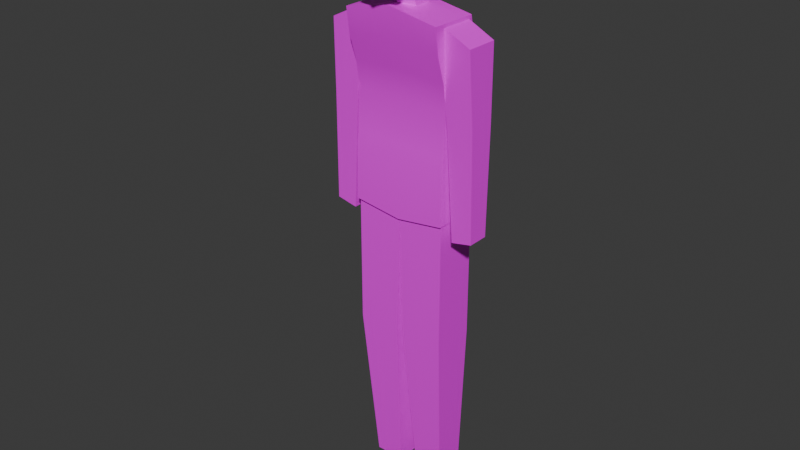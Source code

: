 # Source: man_01.blend  (saved by Blender 5.1.30; exported with 4.5.12 LTS)
import bpy
from mathutils import Matrix  # noqa: F401  (used for matrix-valued properties, if any)

bpy.ops.wm.read_factory_settings(use_empty=True)
scene = bpy.context.scene
scene.name = 'Scene'

# ---- collections
col_collection = bpy.data.collections.new('Collection'); scene.collection.children.link(col_collection)

# ---- images (referenced by path relative to the original .blend; pixels are not part of the script)
import os
ASSET_DIR = os.environ.get("B2B_ASSET_DIR", "")  # directory of the original .blend (textures are referenced by path, not embedded)
HERE = os.path.dirname(os.path.abspath(__file__))  # packed textures are extracted next to this script under _unpacked/

def load_image(name, relpath, width, height, colorspace="sRGB"):
    """Load a texture the original file referenced (path relative to the .blend, or extracted next to this script)."""
    p = next((c for c in (os.path.join(HERE, relpath), os.path.join(ASSET_DIR, relpath)) if relpath and os.path.exists(c)), "")
    if p:
        img = bpy.data.images.load(p, check_existing=True)
        img.name = name
    else:  # same state as the original file: an image datablock whose file is absent (Cycles renders it pink)
        img = bpy.data.images.new(name, width, height)
        img.source = "FILE"
        img.filepath = "//" + (relpath or name)
    img.colorspace_settings.name = colorspace
    return img
img_man01_base_color = load_image('man01 Base Color', '', 1024, 1024, 'sRGB')

# ---- materials (node trees are filled in below, after node groups)
mat_material_001 = bpy.data.materials.new('Material.001')

# ---- material node trees
mat_material_001.use_nodes = True; mat_material_001.node_tree.nodes.clear()
_N = mat_material_001.node_tree.nodes; _L = mat_material_001.node_tree.links
n0 = _N.new('ShaderNodeBsdfPrincipled'); n0.name = 'Principled BSDF'; n0.location = (-200, 100)
n1 = _N.new('ShaderNodeOutputMaterial'); n1.name = 'Material Output'; n1.location = (200, 100)
n2 = _N.new('ShaderNodeTexImage'); n2.name = 'Image Texture'; n2.location = (-490, 71)
n2.image = img_man01_base_color
_L.new(n0.outputs[0], n1.inputs[0])
_L.new(n2.outputs[0], n0.inputs[0])
n1.is_active_output = True

# ---- world
world_world = bpy.data.worlds.new('World'); scene.world = world_world
world_world.use_nodes = True; world_world.node_tree.nodes.clear()
_N = world_world.node_tree.nodes; _L = world_world.node_tree.links
n0 = _N.new('ShaderNodeOutputWorld'); n0.name = 'World Output'; n0.location = (200, 100)
n1 = _N.new('ShaderNodeBackground'); n1.name = 'Background'; n1.location = (-200, 100)
n1.inputs[0].default_value = (0.05088, 0.05088, 0.05088, 1.0)
_L.new(n1.outputs[0], n0.inputs[0])
n0.is_active_output = True
world_world.color = (0.05088, 0.05088, 0.05088)
world_world.sun_shadow_jitter_overblur = 0.0

# ---- meshes
me_man01mesh_002 = bpy.data.meshes.new('man01mesh.002')
me_man01mesh_002.from_pydata([(-0.1603, 0.5707, 0.09998), (-0.1603, 1.014, 0.09998), (-0.1603, 0.5707, -0.04842), (-0.1603, 1.014, -0.04842), (-0.0119, 0.5707, 0.09998), (0.0, 1.014, 0.09998), (-0.0119, 0.5707, -0.04842), (0.0, 1.014, -0.04842), (-0.1368, 0.0, -0.05069), (-0.1368, 0.0, 0.05069), (-0.0354, 0.0, -0.05069), (-0.0354, 0.0, 0.05069), (0.1603, 0.5707, 0.09998), (0.1603, 1.014, 0.09998), (0.1603, 0.5707, -0.04842), (0.1603, 1.014, -0.04842), (0.0119, 0.5707, 0.09998), (0.0119, 0.5707, -0.04842), (0.1368, 0.0, -0.05069), (0.1368, 0.0, 0.05069), (0.0354, 0.0, -0.05069), (0.0354, 0.0, 0.05069), (-0.06895, 1.735, 0.1979), (-0.07526, 1.967, 0.1853), (-0.06895, 1.785, 0.0507), (-0.06895, 1.952, 0.03603), (0.06895, 1.735, 0.1979), (0.07526, 1.967, 0.1853), (0.06895, 1.785, 0.0507), (0.06895, 1.952, 0.03603), (-0.08405, 1.77, 0.1319), (-0.08405, 1.871, 0.2072), (-0.08405, 1.973, 0.1138), (-0.08405, 1.851, 0.02749), (0.0, 1.768, 0.0375), (0.0, 1.964, 0.01933), (0.08405, 1.851, 0.02749), (0.08405, 1.77, 0.1319), (0.08405, 1.973, 0.1138), (0.08405, 1.871, 0.2072), (0.0, 1.724, 0.2248), (0.0, 1.984, 0.1999), (-0.1158, 1.861, 0.1237), (0.0, 1.847, -0.003995), (0.1158, 1.861, 0.1237), (0.0, 1.874, 0.2387), (0.0, 1.746, 0.1375), (0.0, 1.998, 0.1125), (0.0, 1.696, 0.01386), (0.0, 1.778, 0.04527), (0.04453, 1.687, 0.03809), (0.04453, 1.77, 0.0695), (0.04453, 1.67, 0.08654), (0.04453, 1.752, 0.118), (0.0, 1.662, 0.1108), (0.0, 1.744, 0.1422), (-0.04453, 1.67, 0.08654), (-0.04453, 1.752, 0.118), (-0.04453, 1.687, 0.03809), (-0.04453, 1.77, 0.0695), (0.0, 1.653, -0.003463), (0.04453, 1.644, 0.02076), (0.04453, 1.832, 0.09143), (0.0, 1.84, 0.0672), (0.04453, 1.627, 0.06922), (0.04453, 1.815, 0.1399), (0.0, 1.618, 0.09345), (0.0, 1.806, 0.1641), (-0.04453, 1.627, 0.06922), (-0.04453, 1.815, 0.1399), (-0.04453, 1.644, 0.02076), (-0.04453, 1.832, 0.09143), (-0.1641, 1.231, 0.1003), (-0.1641, 1.631, 0.1437), (-0.1641, 1.231, -0.06183), (-0.1641, 1.631, -0.0184), (0.1641, 1.231, 0.1003), (0.1641, 1.631, 0.1437), (0.1641, 1.231, -0.06183), (0.1641, 1.631, -0.0184), (-0.1641, 1.191, -0.05592), (-0.1641, 1.191, 0.1062), (0.1641, 1.191, -0.05592), (0.1641, 1.191, 0.1062), (-0.1641, 1.005, -0.05348), (-0.1641, 1.005, 0.1086), (0.1641, 1.005, -0.05348), (0.1641, 1.005, 0.1086), (0.0, 1.231, -0.0591), (0.0, 1.664, -0.0122), (0.0, 1.231, 0.103), (0.0, 1.664, 0.1499), (0.0, 1.191, -0.0534), (0.0, 1.191, 0.1087), (0.0, 0.9831, -0.05348), (0.0, 0.9831, 0.1086), (-0.1641, 1.375, 0.09322), (-0.1641, 1.375, -0.06887), (0.1641, 1.375, -0.06887), (0.1641, 1.375, 0.09322), (0.0, 1.375, 0.09594), (0.0, 1.375, -0.06615), (-0.1641, 1.458, 0.105), (-0.1641, 1.458, -0.05713), (0.1641, 1.458, -0.05713), (0.1641, 1.458, 0.105), (0.0, 1.469, 0.1103), (0.0, 1.469, -0.05182), (-0.1641, 1.544, 0.1322), (-0.1641, 1.544, -0.03592), (0.1641, 1.544, -0.03592), (0.1641, 1.544, 0.1322), (0.0, 1.566, 0.1402), (0.0, 1.566, -0.02799), (-0.2599, 1.332, 0.09295), (-0.252, 1.576, 0.1041), (-0.2594, 1.332, 0.003063), (-0.2514, 1.576, -0.007861), (-0.1719, 1.314, 0.09344), (-0.1401, 1.632, 0.1048), (-0.1714, 1.314, 0.00355), (-0.1395, 1.632, -0.007211), (-0.2637, 0.9721, 0.01642), (-0.2641, 0.9721, 0.08886), (-0.1927, 0.9574, 0.01681), (-0.1931, 0.9574, 0.08925), (0.2599, 1.332, 0.09295), (0.252, 1.576, 0.1041), (0.2594, 1.332, 0.003063), (0.2514, 1.576, -0.007861), (0.1719, 1.314, 0.09344), (0.1401, 1.632, 0.1048), (0.1714, 1.314, 0.00355), (0.1395, 1.632, -0.007211), (0.2637, 0.9721, 0.01642), (0.2641, 0.9721, 0.08886), (0.1927, 0.9574, 0.01681), (0.1931, 0.9574, 0.08925)], [], [(0, 1, 3, 2), (2, 3, 7, 6), (6, 7, 5, 4), (4, 5, 1, 0), (0, 2, 8, 9), (7, 3, 1, 5), (8, 10, 11, 9), (6, 4, 11, 10), (4, 0, 9, 11), (2, 6, 10, 8), (12, 14, 15, 13), (14, 17, 7, 15), (17, 16, 5, 7), (16, 12, 13, 5), (12, 19, 18, 14), (7, 5, 13, 15), (18, 19, 21, 20), (17, 20, 21, 16), (16, 21, 19, 12), (14, 18, 20, 17), (22, 31, 42, 30), (31, 23, 32, 42), (42, 32, 25, 33), (30, 42, 33, 24), (24, 33, 43, 34), (33, 25, 35, 43), (43, 35, 29, 36), (34, 43, 36, 28), (28, 36, 44, 37), (36, 29, 38, 44), (44, 38, 27, 39), (37, 44, 39, 26), (26, 39, 45, 40), (39, 27, 41, 45), (45, 41, 23, 31), (40, 45, 31, 22), (24, 34, 46, 30), (34, 28, 37, 46), (46, 37, 26, 40), (30, 46, 40, 22), (29, 35, 47, 38), (35, 25, 32, 47), (47, 32, 23, 41), (38, 47, 41, 27), (48, 49, 51, 50), (50, 51, 53, 52), (52, 53, 55, 54), (54, 55, 57, 56), (59, 57, 69, 71), (56, 57, 59, 58), (58, 59, 49, 48), (52, 54, 66, 64), (62, 63, 71, 69, 67, 65), (60, 61, 64, 66, 68, 70), (50, 52, 64, 61), (57, 55, 67, 69), (51, 49, 63, 62), (55, 53, 65, 67), (53, 51, 62, 65), (58, 48, 60, 70), (56, 58, 70, 68), (54, 56, 68, 66), (49, 59, 71, 63), (48, 50, 61, 60), (108, 73, 75, 109), (113, 89, 79, 110), (110, 79, 77, 111), (112, 91, 73, 108), (72, 74, 80, 81), (89, 75, 73, 91), (92, 82, 86, 94), (78, 76, 83, 82), (90, 72, 81, 93), (88, 78, 82, 92), (94, 86, 87, 95), (82, 83, 87, 86), (81, 80, 84, 85), (93, 81, 85, 95), (83, 93, 95, 87), (84, 94, 95, 85), (74, 88, 92, 80), (76, 90, 93, 83), (80, 92, 94, 84), (79, 89, 91, 77), (111, 77, 91, 112), (109, 75, 89, 113), (74, 97, 101, 88), (76, 99, 100, 90), (90, 100, 96, 72), (78, 98, 99, 76), (88, 101, 98, 78), (72, 96, 97, 74), (97, 103, 107, 101), (99, 105, 106, 100), (100, 106, 102, 96), (98, 104, 105, 99), (101, 107, 104, 98), (96, 102, 103, 97), (103, 109, 113, 107), (105, 111, 112, 106), (106, 112, 108, 102), (104, 110, 111, 105), (107, 113, 110, 104), (102, 108, 109, 103), (114, 115, 117, 116), (116, 117, 121, 120), (120, 121, 119, 118), (118, 119, 115, 114), (116, 120, 124, 122), (121, 117, 115, 119), (122, 124, 125, 123), (114, 116, 122, 123), (120, 118, 125, 124), (118, 114, 123, 125), (126, 128, 129, 127), (128, 132, 133, 129), (132, 130, 131, 133), (130, 126, 127, 131), (128, 134, 136, 132), (133, 131, 127, 129), (134, 135, 137, 136), (126, 135, 134, 128), (132, 136, 137, 130), (130, 137, 135, 126)])
me_man01mesh_002.polygons.foreach_set('use_smooth', [True] * 124)
_k = set([(0, 1), (0, 9), (1, 3), (1, 5), (2, 3), (2, 8), (3, 7), (4, 5), (4, 11), (5, 7), (5, 13), (5, 16), (6, 7), (6, 10), (7, 15), (7, 17), (8, 9), (8, 10), (9, 11), (10, 11), (12, 13), (12, 19), (13, 15), (14, 15), (14, 18), (16, 21), (17, 20), (18, 19), (18, 20), (19, 21), (20, 21), (22, 30), (22, 31), (22, 40), (23, 31), (23, 32), (23, 41), (24, 30), (24, 33), (24, 34), (25, 32), (25, 33), (25, 35), (26, 37), (26, 39), (26, 40), (27, 38), (27, 39), (27, 41), (28, 34), (28, 36), (28, 37), (29, 35), (29, 36), (29, 38), (30, 42), (32, 42), (33, 42), (33, 43), (34, 43), (34, 46), (35, 43), (36, 43), (36, 44), (37, 44), (38, 44), (40, 45), (41, 45), (41, 47), (48, 49), (48, 60), (49, 63), (50, 51), (50, 61), (51, 62), (52, 53), (52, 64), (53, 65), (54, 55), (54, 66), (55, 67), (56, 57), (56, 68), (57, 69), (58, 59), (58, 70), (59, 71), (60, 61), (60, 70), (61, 64), (62, 63), (62, 65), (63, 71), (64, 66), (65, 67), (66, 68), (67, 69), (68, 70), (69, 71), (72, 81), (72, 96), (73, 75), (73, 91), (73, 108), (74, 80), (74, 97), (75, 89), (75, 109), (76, 83), (76, 99), (77, 79), (77, 91), (77, 111), (78, 82), (78, 98), (79, 89), (79, 110), (80, 84), (81, 85), (82, 86), (83, 87), (84, 85), (84, 94), (85, 95), (86, 87), (86, 94), (87, 95), (96, 102), (97, 103), (98, 104), (99, 105), (102, 108), (103, 109), (104, 110), (105, 111), (114, 115), (114, 123), (115, 117), (115, 119), (116, 117), (116, 122), (117, 121), (118, 119), (118, 125), (119, 121), (120, 121), (120, 124), (122, 123), (122, 124), (123, 125), (124, 125), (126, 127), (126, 135), (127, 129), (127, 131), (128, 129), (128, 134), (129, 133), (130, 131), (130, 137), (131, 133), (132, 133), (132, 136), (134, 135), (134, 136), (135, 137), (136, 137)])
me_man01mesh_002.attributes.new('sharp_edge', 'BOOLEAN', 'EDGE').data.foreach_set('value', [ (min(e.vertices), max(e.vertices)) in _k for e in me_man01mesh_002.edges])
_uv = me_man01mesh_002.uv_layers.new(name='man01DiffuseUVLayer')
_uv.uv.foreach_set('vector', [0.375, 0.0, 0.625, 0.0, 0.625, 0.25, 0.375, 0.25, 0.375, 0.25, 0.625, 0.25, 0.625, 0.5, 0.375, 0.5, 0.375, 0.5, 0.625, 0.5, 0.625, 0.75, 0.375, 0.75, 0.375, 0.75, 0.625, 0.75, 0.625, 1.0, 0.375, 1.0, 0.375, 0.0, 0.375, 0.25, 0.375, 0.25, 0.375, 0.0, 0.625, 0.5, 0.875, 0.5, 0.875, 0.75, 0.625, 0.75, 0.125, 0.5, 0.375, 0.5, 0.375, 0.75, 0.125, 0.75, 0.375, 0.5, 0.375, 0.75, 0.375, 0.75, 0.375, 0.5, 0.375, 0.75, 0.375, 1.0, 0.375, 1.0, 0.375, 0.75, 0.375, 0.25, 0.375, 0.5, 0.375, 0.5, 0.375, 0.25, 0.375, 0.0, 0.375, 0.25, 0.625, 0.25, 0.625, 0.0, 0.375, 0.25, 0.375, 0.5, 0.625, 0.5, 0.625, 0.25, 0.375, 0.5, 0.375, 0.75, 0.625, 0.75, 0.625, 0.5, 0.375, 0.75, 0.375, 1.0, 0.625, 1.0, 0.625, 0.75, 0.375, 0.0, 0.375, 0.0, 0.375, 0.25, 0.375, 0.25, 0.625, 0.5, 0.625, 0.75, 0.875, 0.75, 0.875, 0.5, 0.125, 0.5, 0.125, 0.75, 0.375, 0.75, 0.375, 0.5, 0.375, 0.5, 0.375, 0.5, 0.375, 0.75, 0.375, 0.75, 0.375, 0.75, 0.375, 0.75, 0.375, 1.0, 0.375, 1.0, 0.375, 0.25, 0.375, 0.25, 0.375, 0.5, 0.375, 0.5, 0.375, 0.0, 0.5, 0.0, 0.5, 0.125, 0.375, 0.125, 0.5, 0.0, 0.625, 0.0, 0.625, 0.125, 0.5, 0.125, 0.5, 0.125, 0.625, 0.125, 0.625, 0.25, 0.5, 0.25, 0.375, 0.125, 0.5, 0.125, 0.5, 0.25, 0.375, 0.25, 0.375, 0.25, 0.5, 0.25, 0.5, 0.375, 0.375, 0.375, 0.5, 0.25, 0.625, 0.25, 0.625, 0.375, 0.5, 0.375, 0.5, 0.375, 0.625, 0.375, 0.625, 0.5, 0.5, 0.5, 0.375, 0.375, 0.5, 0.375, 0.5, 0.5, 0.375, 0.5, 0.375, 0.5, 0.5, 0.5, 0.5, 0.625, 0.375, 0.625, 0.5, 0.5, 0.625, 0.5, 0.625, 0.625, 0.5, 0.625, 0.5, 0.625, 0.625, 0.625, 0.625, 0.75, 0.5, 0.75, 0.375, 0.625, 0.5, 0.625, 0.5, 0.75, 0.375, 0.75, 0.375, 0.75, 0.5, 0.75, 0.5, 0.875, 0.375, 0.875, 0.5, 0.75, 0.625, 0.75, 0.625, 0.875, 0.5, 0.875, 0.5, 0.875, 0.625, 0.875, 0.625, 1.0, 0.5, 1.0, 0.375, 0.875, 0.5, 0.875, 0.5, 1.0, 0.375, 1.0, 0.125, 0.5, 0.25, 0.5, 0.25, 0.625, 0.125, 0.625, 0.25, 0.5, 0.375, 0.5, 0.375, 0.625, 0.25, 0.625, 0.25, 0.625, 0.375, 0.625, 0.375, 0.75, 0.25, 0.75, 0.125, 0.625, 0.25, 0.625, 0.25, 0.75, 0.125, 0.75, 0.625, 0.5, 0.75, 0.5, 0.75, 0.625, 0.625, 0.625, 0.75, 0.5, 0.875, 0.5, 0.875, 0.625, 0.75, 0.625, 0.75, 0.625, 0.875, 0.625, 0.875, 0.75, 0.75, 0.75, 0.625, 0.625, 0.75, 0.625, 0.75, 0.75, 0.625, 0.75, 1.0, 0.5, 1.0, 1.0, 0.8333, 1.0, 0.8333, 0.5, 0.8333, 0.5, 0.8333, 1.0, 0.6667, 1.0, 0.6667, 0.5, 0.6667, 0.5, 0.6667, 1.0, 0.5, 1.0, 0.5, 0.5, 0.5, 0.5, 0.5, 1.0, 0.3333, 1.0, 0.3333, 0.5, 0.1667, 1.0, 0.3333, 1.0, 0.3333, 1.0, 0.1667, 1.0, 0.3333, 0.5, 0.3333, 1.0, 0.1667, 1.0, 0.1667, 0.5, 0.1667, 0.5, 0.1667, 1.0, 0.0, 1.0, 0.0, 0.5, 0.6667, 0.5, 0.5, 0.5, 0.5, 0.5, 0.6667, 0.5, 0.4578, 0.37, 0.25, 0.49, 0.04215, 0.37, 0.04215, 0.13, 0.25, 0.01, 0.4578, 0.13, 0.75, 0.49, 0.9578, 0.37, 0.9578, 0.13, 0.75, 0.01, 0.5422, 0.13, 0.5422, 0.37, 0.8333, 0.5, 0.6667, 0.5, 0.6667, 0.5, 0.8333, 0.5, 0.3333, 1.0, 0.5, 1.0, 0.5, 1.0, 0.3333, 1.0, 0.8333, 1.0, 1.0, 1.0, 1.0, 1.0, 0.8333, 1.0, 0.5, 1.0, 0.6667, 1.0, 0.6667, 1.0, 0.5, 1.0, 0.6667, 1.0, 0.8333, 1.0, 0.8333, 1.0, 0.6667, 1.0, 0.1667, 0.5, 0.0, 0.5, 0.0, 0.5, 0.1667, 0.5, 0.3333, 0.5, 0.1667, 0.5, 0.1667, 0.5, 0.3333, 0.5, 0.5, 0.5, 0.3333, 0.5, 0.3333, 0.5, 0.5, 0.5, 0.0, 1.0, 0.1667, 1.0, 0.1667, 1.0, 0.0, 1.0, 1.0, 0.5, 0.8333, 0.5, 0.8333, 0.5, 1.0, 0.5, 0.5686, 0.0, 0.625, 0.0, 0.625, 0.25, 0.5686, 0.25, 0.5686, 0.375, 0.625, 0.375, 0.625, 0.5, 0.5686, 0.5, 0.5686, 0.5, 0.625, 0.5, 0.625, 0.75, 0.5686, 0.75, 0.5686, 0.875, 0.625, 0.875, 0.625, 1.0, 0.5686, 1.0, 0.375, 0.0, 0.375, 0.25, 0.375, 0.25, 0.375, 0.0, 0.75, 0.5, 0.875, 0.5, 0.875, 0.75, 0.75, 0.75, 0.375, 0.375, 0.375, 0.5, 0.375, 0.5, 0.375, 0.375, 0.375, 0.5, 0.375, 0.75, 0.375, 0.75, 0.375, 0.5, 0.375, 0.875, 0.375, 1.0, 0.375, 1.0, 0.375, 0.875, 0.375, 0.375, 0.375, 0.5, 0.375, 0.5, 0.375, 0.375, 0.25, 0.5, 0.375, 0.5, 0.375, 0.75, 0.25, 0.75, 0.375, 0.5, 0.375, 0.75, 0.375, 0.75, 0.375, 0.5, 0.375, 0.0, 0.375, 0.25, 0.375, 0.25, 0.375, 0.0, 0.375, 0.875, 0.375, 1.0, 0.375, 1.0, 0.375, 0.875, 0.375, 0.75, 0.375, 0.875, 0.375, 0.875, 0.375, 0.75, 0.125, 0.5, 0.25, 0.5, 0.25, 0.75, 0.125, 0.75, 0.375, 0.25, 0.375, 0.375, 0.375, 0.375, 0.375, 0.25, 0.375, 0.75, 0.375, 0.875, 0.375, 0.875, 0.375, 0.75, 0.375, 0.25, 0.375, 0.375, 0.375, 0.375, 0.375, 0.25, 0.625, 0.5, 0.75, 0.5, 0.75, 0.75, 0.625, 0.75, 0.5686, 0.75, 0.625, 0.75, 0.625, 0.875, 0.5686, 0.875, 0.5686, 0.25, 0.625, 0.25, 0.625, 0.375, 0.5686, 0.375, 0.375, 0.25, 0.4583, 0.25, 0.4583, 0.375, 0.375, 0.375, 0.375, 0.75, 0.4583, 0.75, 0.4583, 0.875, 0.375, 0.875, 0.375, 0.875, 0.4583, 0.875, 0.4583, 1.0, 0.375, 1.0, 0.375, 0.5, 0.4583, 0.5, 0.4583, 0.75, 0.375, 0.75, 0.375, 0.375, 0.4583, 0.375, 0.4583, 0.5, 0.375, 0.5, 0.375, 0.0, 0.4583, 0.0, 0.4583, 0.25, 0.375, 0.25, 0.4583, 0.25, 0.5121, 0.25, 0.5121, 0.375, 0.4583, 0.375, 0.4583, 0.75, 0.5121, 0.75, 0.5121, 0.875, 0.4583, 0.875, 0.4583, 0.875, 0.5121, 0.875, 0.5121, 1.0, 0.4583, 1.0, 0.4583, 0.5, 0.5121, 0.5, 0.5121, 0.75, 0.4583, 0.75, 0.4583, 0.375, 0.5121, 0.375, 0.5121, 0.5, 0.4583, 0.5, 0.4583, 0.0, 0.5121, 0.0, 0.5121, 0.25, 0.4583, 0.25, 0.5121, 0.25, 0.5686, 0.25, 0.5686, 0.375, 0.5121, 0.375, 0.5121, 0.75, 0.5686, 0.75, 0.5686, 0.875, 0.5121, 0.875, 0.5121, 0.875, 0.5686, 0.875, 0.5686, 1.0, 0.5121, 1.0, 0.5121, 0.5, 0.5686, 0.5, 0.5686, 0.75, 0.5121, 0.75, 0.5121, 0.375, 0.5686, 0.375, 0.5686, 0.5, 0.5121, 0.5, 0.5121, 0.0, 0.5686, 0.0, 0.5686, 0.25, 0.5121, 0.25, 0.375, 0.0, 0.625, 0.0, 0.625, 0.25, 0.375, 0.25, 0.375, 0.25, 0.625, 0.25, 0.625, 0.5, 0.375, 0.5, 0.375, 0.5, 0.625, 0.5, 0.625, 0.75, 0.375, 0.75, 0.375, 0.75, 0.625, 0.75, 0.625, 1.0, 0.375, 1.0, 0.375, 0.25, 0.375, 0.5, 0.375, 0.5, 0.375, 0.25, 0.625, 0.5, 0.875, 0.5, 0.875, 0.75, 0.625, 0.75, 0.125, 0.5, 0.375, 0.5, 0.375, 0.75, 0.125, 0.75, 0.375, 0.0, 0.375, 0.25, 0.375, 0.25, 0.375, 0.0, 0.375, 0.5, 0.375, 0.75, 0.375, 0.75, 0.375, 0.5, 0.375, 0.75, 0.375, 1.0, 0.375, 1.0, 0.375, 0.75, 0.375, 0.0, 0.375, 0.25, 0.625, 0.25, 0.625, 0.0, 0.375, 0.25, 0.375, 0.5, 0.625, 0.5, 0.625, 0.25, 0.375, 0.5, 0.375, 0.75, 0.625, 0.75, 0.625, 0.5, 0.375, 0.75, 0.375, 1.0, 0.625, 1.0, 0.625, 0.75, 0.375, 0.25, 0.375, 0.25, 0.375, 0.5, 0.375, 0.5, 0.625, 0.5, 0.625, 0.75, 0.875, 0.75, 0.875, 0.5, 0.125, 0.5, 0.125, 0.75, 0.375, 0.75, 0.375, 0.5, 0.375, 0.0, 0.375, 0.0, 0.375, 0.25, 0.375, 0.25, 0.375, 0.5, 0.375, 0.5, 0.375, 0.75, 0.375, 0.75, 0.375, 0.75, 0.375, 0.75, 0.375, 1.0, 0.375, 1.0])
me_man01mesh_002.materials.append(mat_material_001)
me_man01mesh_002.update()
me_man01mesh_002.normals_split_custom_set([tuple(v) for v in zip(*[iter([-0.9998, -0.02, 0.0, -1.0, 0.0, 0.0, -1.0, 0.0, 0.0, -0.9998, -0.02061, 0.0, 0.0, 0.001965, -1.0, 0.0, 0.0, -1.0, 0.0, 0.0, -1.0, 0.0, 0.001948, -1.0, 0.9994, -0.03401, 0.0, 0.9996, -0.02685, 0.0, 0.9996, -0.02685, 0.0, 0.9994, -0.0338, 0.0, 0.0, -0.04213, 0.9991, 0.0, 0.0, 1.0, 0.0, 0.0, 1.0, 0.0, -0.0425, 0.9991, -0.9998, -0.02, 0.0, -0.9998, -0.02061, 0.0, -0.9992, -0.04116, 0.0, -0.9992, -0.04116, 0.0, 0.0, 1.0, 0.0, 0.0, 1.0, 0.0, 0.0, 1.0, 0.0, 0.0, 1.0, 0.0, 0.0, -1.0, 0.0, 0.0, -1.0, 0.0, 0.0, -1.0, 0.0, 0.0, -1.0, 0.0, 0.9994, -0.03401, 0.0, 0.9994, -0.0338, 0.0, 0.9992, -0.04116, 0.0, 0.9992, -0.04116, 0.0, 0.0, -0.04213, 0.9991, 0.0, -0.0425, 0.9991, 0.0, -0.08605, 0.9963, 0.0, -0.08605, 0.9963, 0.0, 0.001965, -1.0, 0.0, 0.001948, -1.0, 0.0, 0.003983, -1.0, 0.0, 0.003983, -1.0, 0.9998, -0.02, 0.0, 0.9998, -0.02061, 0.0, 1.0, 0.0, 0.0, 1.0, 0.0, 0.0, 0.0, 0.001965, -1.0, 0.0, 0.001948, -1.0, 0.0, 0.0, -1.0, 0.0, 0.0, -1.0, -0.9994, -0.03401, 0.0, -0.9994, -0.0338, 0.0, -0.9996, -0.02685, 0.0, -0.9996, -0.02685, 0.0, 0.0, -0.04213, 0.9991, 0.0, -0.0425, 0.9991, 0.0, 0.0, 1.0, 0.0, 0.0, 1.0, 0.9998, -0.02, 0.0, 0.9992, -0.04116, 0.0, 0.9992, -0.04116, 0.0, 0.9998, -0.02061, 0.0, 0.0, 1.0, 0.0, 0.0, 1.0, 0.0, 0.0, 1.0, 0.0, 0.0, 1.0, 0.0, 0.0, -1.0, 0.0, 0.0, -1.0, 0.0, 0.0, -1.0, 0.0, 0.0, -1.0, 0.0, -0.9994, -0.03401, 0.0, -0.9992, -0.04116, 0.0, -0.9992, -0.04116, 0.0, -0.9994, -0.0338, 0.0, 0.0, -0.04213, 0.9991, 0.0, -0.08605, 0.9963, 0.0, -0.08605, 0.9963, 0.0, -0.0425, 0.9991, 0.0, 0.001965, -1.0, 0.0, 0.003983, -1.0, 0.0, 0.003983, -1.0, 0.0, 0.001948, -1.0, -0.9447, -0.1965, 0.2625, -0.9661, 0.01697, 0.2576, -0.9661, 0.009489, 0.258, -0.9447, -0.1965, 0.2625, -0.9661, 0.01697, 0.2576, -0.9451, 0.2198, 0.242, -0.9451, 0.2198, 0.242, -0.9661, 0.009489, 0.258, -0.9357, 0.2038, -0.2881, -0.9357, 0.2038, -0.2881, -0.9357, 0.2038, -0.2881, -0.9357, 0.2038, -0.2881, -0.913, -0.3219, -0.2507, -0.913, -0.3219, -0.2507, -0.913, -0.3219, -0.2507, -0.913, -0.3219, -0.2507, -0.3061, -0.4113, -0.8586, -0.3061, -0.4113, -0.8586, -0.3061, -0.4113, -0.8586, -0.3061, -0.4113, -0.8586, -0.3047, 0.1593, -0.939, -0.3047, 0.1593, -0.939, -0.3047, 0.1593, -0.939, -0.3047, 0.1593, -0.939, 0.3047, 0.1593, -0.939, 0.3047, 0.1593, -0.939, 0.3047, 0.1593, -0.939, 0.3047, 0.1593, -0.939, 0.3061, -0.4113, -0.8586, 0.3061, -0.4113, -0.8586, 0.3061, -0.4113, -0.8586, 0.3061, -0.4113, -0.8586, 0.913, -0.3219, -0.2507, 0.913, -0.3219, -0.2507, 0.913, -0.3219, -0.2507, 0.913, -0.3219, -0.2507, 0.9357, 0.2038, -0.2881, 0.9357, 0.2038, -0.2881, 0.9357, 0.2038, -0.2881, 0.9357, 0.2038, -0.2881, 0.9661, 0.009489, 0.258, 0.9451, 0.2198, 0.242, 0.9451, 0.2198, 0.242, 0.9661, 0.01697, 0.2576, 0.9447, -0.1965, 0.2625, 0.9661, 0.009489, 0.258, 0.9661, 0.01697, 0.2576, 0.9447, -0.1965, 0.2625, 0.3583, -0.09442, 0.9288, 0.3357, 0.09451, 0.9372, 0.3356, 0.09489, 0.9372, 0.3583, -0.09442, 0.9288, 0.3357, 0.09451, 0.9372, 0.3006, 0.2811, 0.9114, 0.3006, 0.2811, 0.9114, 0.3356, 0.09489, 0.9372, -0.3356, 0.09489, 0.9372, -0.3006, 0.2811, 0.9114, -0.3006, 0.2811, 0.9114, -0.3357, 0.09451, 0.9372, -0.3583, -0.09442, 0.9288, -0.3356, 0.09489, 0.9372, -0.3357, 0.09451, 0.9372, -0.3583, -0.09442, 0.9288, -0.2635, -0.9407, -0.2135, -0.2635, -0.9407, -0.2135, 4.848e-09, -0.9589, -0.2837, -0.2102, -0.9407, -0.2663, 0.2635, -0.9407, -0.2135, 0.2635, -0.9407, -0.2135, 0.2102, -0.9407, -0.2663, 4.848e-09, -0.9589, -0.2837, 4.848e-09, -0.9589, -0.2837, 0.2102, -0.9407, -0.2663, 0.1408, -0.933, -0.3312, 0.0, -0.9424, -0.3346, -0.2102, -0.9407, -0.2663, 4.848e-09, -0.9589, -0.2837, 0.0, -0.9424, -0.3346, -0.1408, -0.933, -0.3312, 0.2583, 0.9115, -0.3201, 0.0, 0.9435, -0.3313, -5.295e-09, 0.9953, -0.09635, 0.2682, 0.959, -0.09135, 0.0, 0.9435, -0.3313, -0.2583, 0.9115, -0.3201, -0.2682, 0.959, -0.09135, -5.295e-09, 0.9953, -0.09635, -5.295e-09, 0.9953, -0.09635, -0.2682, 0.959, -0.09135, -0.2637, 0.955, 0.1359, -0.2637, 0.955, 0.1359, 0.2682, 0.959, -0.09135, -5.295e-09, 0.9953, -0.09635, 0.2637, 0.955, 0.1359, 0.2637, 0.955, 0.1359, 0.4998, 0.3153, -0.8067, 0.5, 0.2986, -0.8129, 0.5, 0.2985, -0.813, 0.4998, 0.3152, -0.8067, 1.0, 0.0, 0.0, 1.0, 0.0, 0.0, 1.0, 0.0, 0.0, 1.0, 0.0, 0.0, 0.4998, -0.3153, 0.8067, 0.5, -0.2986, 0.8129, 0.5, -0.2985, 0.813, 0.4998, -0.3152, 0.8067, -0.4998, -0.3152, 0.8067, -0.5, -0.2985, 0.813, -0.5, -0.2986, 0.8129, -0.4998, -0.3153, 0.8067, -1.0, 1.297e-08, 0.0, -1.0, 1.28e-08, 0.0, -1.0, 0.0, 0.0, -1.0, 0.0, 0.0, -1.0, 1.314e-08, 0.0, -1.0, 1.28e-08, 0.0, -1.0, 1.297e-08, 0.0, -1.0, 1.263e-08, 0.0, -0.4998, 0.3152, -0.8067, -0.5, 0.2985, -0.813, -0.5, 0.2986, -0.8129, -0.4998, 0.3153, -0.8067, 0.4998, -0.3153, 0.8067, 0.4998, -0.3152, 0.8067, 0.4997, -0.321, 0.8045, 0.4997, -0.321, 0.8045, 0.0, 0.9423, 0.3348, 0.0, 0.9423, 0.3348, 0.0, 0.9423, 0.3348, 0.0, 0.9423, 0.3348, 0.0, 0.9423, 0.3348, 0.0, 0.9423, 0.3348, 0.0, -0.9423, -0.3348, 0.0, -0.9423, -0.3348, 0.0, -0.9423, -0.3348, 0.0, -0.9423, -0.3348, 0.0, -0.9423, -0.3348, 0.0, -0.9423, -0.3348, 1.0, 0.0, 0.0, 1.0, 0.0, 0.0, 1.0, 0.0, 0.0, 1.0, 0.0, 0.0, -0.5, -0.2986, 0.8129, -0.5, -0.2985, 0.813, -0.5, -0.2876, 0.8169, -0.5, -0.2876, 0.8169, 0.5, 0.2985, -0.813, 0.5, 0.2986, -0.8129, 0.5, 0.2876, -0.8169, 0.5, 0.2876, -0.8169, 0.5, -0.2985, 0.813, 0.5, -0.2986, 0.8129, 0.5, -0.2876, 0.8169, 0.5, -0.2876, 0.8169, 1.0, 0.0, 0.0, 1.0, 0.0, 0.0, 1.0, 0.0, 0.0, 1.0, 0.0, 0.0, -0.4998, 0.3152, -0.8067, -0.4998, 0.3153, -0.8067, -0.4997, 0.321, -0.8045, -0.4997, 0.321, -0.8045, -1.0, 1.314e-08, 0.0, -1.0, 1.263e-08, 0.0, -1.0, 0.0, 0.0, -1.0, 0.0, 0.0, -0.4998, -0.3152, 0.8067, -0.4998, -0.3153, 0.8067, -0.4997, -0.321, 0.8045, -0.4997, -0.321, 0.8045, -0.5, 0.2986, -0.8129, -0.5, 0.2985, -0.813, -0.5, 0.2876, -0.8169, -0.5, 0.2876, -0.8169, 0.4998, 0.3153, -0.8067, 0.4998, 0.3152, -0.8067, 0.4997, 0.321, -0.8045, 0.4997, 0.321, -0.8045, -1.0, -1.658e-08, 0.0, -1.0, -6.526e-08, 0.0, -1.0, -6.526e-08, 0.0, -1.0, -2.502e-10, 0.0, -1.128e-08, 0.2053, -0.9787, -8.167e-09, 0.1781, -0.984, -0.01252, 0.1781, -0.9839, -0.0142, 0.2106, -0.9775, 1.0, -3.866e-08, 0.0, 1.0, -8.974e-08, 0.0, 1.0, -8.974e-08, 0.0, 1.0, -5.148e-08, 0.0, 0.0, -0.1983, 0.9801, 0.0, -0.1142, 0.9935, -0.0237, -0.1141, 0.9932, -0.01585, -0.2145, 0.9766, -1.0, 5.389e-08, 0.0, -1.0, 6.101e-08, 0.0, -1.0, 0.0, 0.0, -1.0, 0.0, 0.0, 0.0, 1.0, -3.362e-06, -0.1976, 0.9803, -3.295e-06, -0.1976, 0.9803, -3.295e-06, 0.0, 1.0, -3.362e-06, 0.0, -0.07459, -0.9972, -0.01159, -0.07469, -0.9971, -0.007271, -0.005952, -1.0, 0.0, -0.005952, -1.0, 1.0, 3.448e-08, 0.0, 1.0, 3.046e-08, 0.0, 1.0, 0.0, 0.0, 1.0, 0.0, 0.0, 0.0, 0.09608, 0.9954, -0.01625, 0.09597, 0.9953, -0.01158, 0.07469, 0.9971, 0.0, 0.0746, 0.9972, 0.0, -0.09607, -0.9954, -0.01625, -0.09596, -0.9953, -0.01159, -0.07469, -0.9971, 0.0, -0.07459, -0.9972, 0.0, -1.0, 0.0, 0.1316, -0.9913, 0.0, 0.1316, -0.9913, 0.0, 0.0, -1.0, 0.0, 1.0, 0.0, 0.0, 1.0, 0.0, 0.0, 1.0, 0.0, 0.0, 1.0, 0.0, 0.0, -1.0, 0.0, 0.0, -1.0, 0.0, 0.0, -1.0, 0.0, 0.0, -1.0, 0.0, 0.0, 0.0, 0.0746, 0.9972, -0.01158, 0.07469, 0.9971, -0.007269, 0.005949, 1.0, 0.0, 0.005949, 1.0, 0.01158, 0.07469, 0.9971, 0.0, 0.0746, 0.9972, 0.0, 0.005949, 1.0, 0.007269, 0.005949, 1.0, -0.1316, -0.9913, 0.0, 0.0, -1.0, 0.0, 0.0, -1.0, 0.0, -0.1316, -0.9913, 0.0, 0.01625, -0.09596, -0.9953, 0.0, -0.09607, -0.9954, 0.0, -0.07459, -0.9972, 0.01159, -0.07469, -0.9971, 0.01625, 0.09597, 0.9953, 0.0, 0.09608, 0.9954, 0.0, 0.0746, 0.9972, 0.01158, 0.07469, 0.9971, 0.01159, -0.07469, -0.9971, 0.0, -0.07459, -0.9972, 0.0, -0.005952, -1.0, 0.007271, -0.005952, -1.0, 0.1976, 0.9803, -3.295e-06, 0.0, 1.0, -3.362e-06, 0.0, 1.0, -3.362e-06, 0.1976, 0.9803, -3.295e-06, 0.01585, -0.2145, 0.9766, 0.0237, -0.1141, 0.9932, 0.0, -0.1142, 0.9935, 0.0, -0.1983, 0.9801, 0.0142, 0.2106, -0.9775, 0.01252, 0.1781, -0.9839, -8.167e-09, 0.1781, -0.984, -1.128e-08, 0.2053, -0.9787, 0.01625, -0.09596, -0.9953, 0.01812, 0.0492, -0.9986, -2.976e-10, 0.04931, -0.9988, 0.0, -0.09607, -0.9954, 0.01625, 0.09597, 0.9953, 0.01812, -0.0492, 0.9986, 0.0, -0.04931, 0.9988, 0.0, 0.09608, 0.9954, 0.0, 0.09608, 0.9954, 0.0, -0.04931, 0.9988, -0.01812, -0.0492, 0.9986, -0.01625, 0.09597, 0.9953, 1.0, 3.448e-08, 0.0, 1.0, -2.986e-08, 0.0, 1.0, -3.564e-08, 0.0, 1.0, 3.046e-08, 0.0, 0.0, -0.09607, -0.9954, -2.976e-10, 0.04931, -0.9988, -0.01812, 0.0492, -0.9986, -0.01625, -0.09596, -0.9953, -1.0, 5.389e-08, 0.0, -1.0, -3.827e-08, 0.0, -1.0, -2.946e-08, 0.0, -1.0, 6.101e-08, 0.0, 0.01812, 0.0492, -0.9986, 0.01762, 0.1905, -0.9815, -7.713e-09, 0.1945, -0.9809, -2.976e-10, 0.04931, -0.9988, 0.01812, -0.0492, 0.9986, 0.01457, -0.2191, 0.9756, -2.971e-10, -0.2258, 0.9742, 0.0, -0.04931, 0.9988, 0.0, -0.04931, 0.9988, -2.971e-10, -0.2258, 0.9742, -0.01457, -0.2191, 0.9756, -0.01812, -0.0492, 0.9986, 1.0, -2.986e-08, 0.0, 1.0, -7.354e-08, 0.0, 1.0, -5.65e-08, 0.0, 1.0, -3.564e-08, 0.0, -2.976e-10, 0.04931, -0.9988, -7.713e-09, 0.1945, -0.9809, -0.01762, 0.1905, -0.9815, -0.01812, 0.0492, -0.9986, -1.0, -3.827e-08, 0.0, -1.0, -5.131e-08, 0.0, -1.0, -8.156e-08, 0.0, -1.0, -2.946e-08, 0.0, 0.01762, 0.1905, -0.9815, 0.0142, 0.2106, -0.9775, -1.128e-08, 0.2053, -0.9787, -7.713e-09, 0.1945, -0.9809, 0.01457, -0.2191, 0.9756, 0.01585, -0.2145, 0.9766, 0.0, -0.1983, 0.9801, -2.971e-10, -0.2258, 0.9742, -2.971e-10, -0.2258, 0.9742, 0.0, -0.1983, 0.9801, -0.01585, -0.2145, 0.9766, -0.01457, -0.2191, 0.9756, 1.0, -7.354e-08, 0.0, 1.0, -3.866e-08, 0.0, 1.0, -5.148e-08, 0.0, 1.0, -5.65e-08, 0.0, -7.713e-09, 0.1945, -0.9809, -1.128e-08, 0.2053, -0.9787, -0.0142, 0.2106, -0.9775, -0.01762, 0.1905, -0.9815, -1.0, -5.131e-08, 0.0, -1.0, -1.658e-08, 0.0, -1.0, -2.502e-10, 0.0, -1.0, -8.156e-08, 0.0, -0.9997, 0.02232, -0.005608, -0.9994, 0.03272, -0.005601, -0.9994, 0.03272, -0.005601, -0.9997, 0.02241, -0.005608, 0.006364, -0.03842, -0.9992, 0.01309, -0.0395, -0.9991, 0.01309, -0.0395, -0.9991, 0.004879, -0.03819, -0.9993, 0.9968, -0.08008, 0.005569, 0.995, -0.09969, 0.005551, 0.995, -0.09969, 0.005551, 0.9968, -0.0799, 0.00557, -0.003389, -0.02463, 0.9997, 0.001864, -0.04025, 0.9992, 0.001864, -0.04025, 0.9992, -0.002439, -0.02746, 0.9996, 0.006364, -0.03842, -0.9992, 0.004879, -0.03819, -0.9993, -0.002145, -0.03706, -0.9993, -0.002145, -0.03706, -0.9993, -0.4459, 0.8951, -0.002169, -0.4459, 0.8951, -0.002169, -0.4459, 0.8951, -0.002169, -0.4459, 0.8951, -0.002169, -0.2028, -0.9792, -0.001505, -0.2028, -0.9792, -0.001505, -0.2028, -0.9792, -0.001505, -0.2028, -0.9792, -0.001505, -0.9997, 0.02232, -0.005608, -0.9997, 0.02241, -0.005608, -0.9999, 0.01155, -0.005614, -0.9999, 0.01155, -0.005614, 0.9968, -0.08008, 0.005569, 0.9968, -0.0799, 0.00557, 0.9982, -0.05951, 0.005586, 0.9982, -0.05951, 0.005586, -0.003389, -0.02463, 0.9997, -0.002439, -0.02746, 0.9996, -0.007878, -0.01128, 0.9999, -0.007878, -0.01128, 0.9999, 0.9997, 0.02232, -0.005608, 0.9997, 0.02241, -0.005608, 0.9994, 0.03272, -0.005602, 0.9994, 0.03272, -0.005602, -0.006364, -0.03842, -0.9992, -0.004879, -0.03819, -0.9993, -0.01309, -0.0395, -0.9991, -0.01309, -0.0395, -0.9991, -0.9968, -0.08008, 0.005569, -0.9968, -0.0799, 0.005569, -0.995, -0.09969, 0.005551, -0.995, -0.09969, 0.005551, 0.003389, -0.02463, 0.9997, 0.002439, -0.02746, 0.9996, -0.001864, -0.04025, 0.9992, -0.001864, -0.04025, 0.9992, -0.006364, -0.03842, -0.9992, 0.002145, -0.03706, -0.9993, 0.002145, -0.03706, -0.9993, -0.004879, -0.03819, -0.9993, 0.4459, 0.8951, -0.002169, 0.4459, 0.8951, -0.002169, 0.4459, 0.8951, -0.002169, 0.4459, 0.8951, -0.002169, 0.2028, -0.9792, -0.001505, 0.2028, -0.9792, -0.001505, 0.2028, -0.9792, -0.001505, 0.2028, -0.9792, -0.001505, 0.9997, 0.02232, -0.005608, 0.9999, 0.01155, -0.005614, 0.9999, 0.01155, -0.005614, 0.9997, 0.02241, -0.005608, -0.9968, -0.08008, 0.005569, -0.9982, -0.05951, 0.005586, -0.9982, -0.05951, 0.005586, -0.9968, -0.0799, 0.005569, 0.003389, -0.02463, 0.9997, 0.007878, -0.01128, 0.9999, 0.007878, -0.01128, 0.9999, 0.002439, -0.02746, 0.9996])] * 3)])
arm_armature_002 = bpy.data.armatures.new('Armature.002')  # bones are not reproduced

# ---- objects
ob_armature = bpy.data.objects.new('Armature', arm_armature_002)
ob_man01 = bpy.data.objects.new('man01', me_man01mesh_002)

# ---- transforms, parenting, visibility, modifiers, constraints
ob_armature.location = (0.0, 0.0, 0.0)
ob_armature.rotation_euler = (1.571, -0.0, 0.0)
ob_armature.show_in_front = True
ob_man01.parent = ob_armature
ob_man01.location = (0.0, 0.0, 0.0)
_vg = ob_man01.vertex_groups.new(name='mixamorig:RightUpLeg')
for _i, _w in zip([0, 1, 2, 3, 4, 5, 6, 7, 81, 84, 85, 94, 95], [0.5361, 0.8903, 0.5056, 0.8436, 0.6734, 0.1654, 0.535, 0.165, 0.03537, 0.8638, 0.9093, 0.1162, 0.1099]): _vg.add([_i], _w, 'REPLACE')
_vg = ob_man01.vertex_groups.new(name='mixamorig:RightLeg')
for _i, _w in zip([0, 2, 4, 6, 8, 9, 10], [0.4639, 0.4944, 0.3266, 0.465, 0.4846, 0.2539, 0.2233]): _vg.add([_i], _w, 'REPLACE')
_vg = ob_man01.vertex_groups.new(name='mixamorig:LeftUpLeg')
for _i, _w in zip([1, 3, 5, 7, 12, 13, 14, 15, 16, 17, 82, 83, 84, 85, 86, 87, 92, 94, 95], [2.273e-05, 0.0006504, 0.4489, 0.5777, 0.7528, 0.8737, 0.7208, 0.8332, 0.8233, 0.7754, 0.09674, 0.1171, 0.0006425, 2.851e-05, 0.8518, 0.8937, 0.02693, 0.7455, 0.6502]): _vg.add([_i], _w, 'REPLACE')
_vg = ob_man01.vertex_groups.new(name='mixamorig:Hips')
for _i, _w in zip([1, 3, 5, 7, 13, 15, 72, 74, 76, 78, 80, 81, 82, 83, 84, 85, 86, 87, 88, 90, 92, 93, 94, 95], [0.1097, 0.1558, 0.3857, 0.2573, 0.1263, 0.1668, 0.6685, 0.6049, 0.8973, 0.7591, 0.7692, 0.7666, 0.7937, 0.8512, 0.1356, 0.09066, 0.1482, 0.1063, 0.4867, 0.6304, 0.6317, 0.9013, 0.1383, 0.2399]): _vg.add([_i], _w, 'REPLACE')
_vg = ob_man01.vertex_groups.new(name='mixamorig:RightFoot')
for _i, _w in zip([8, 9, 10], [0.1817, 0.3016, 0.2128]): _vg.add([_i], _w, 'REPLACE')
_vg = ob_man01.vertex_groups.new(name='mixamorig:RightToeBase')
for _i, _w in zip([8, 9, 10, 11], [0.3337, 0.4446, 0.5639, 1.0]): _vg.add([_i], _w, 'REPLACE')
_vg = ob_man01.vertex_groups.new(name='mixamorig:LeftLeg')
for _i, _w in zip([12, 14, 16, 17, 18, 19, 20], [0.2472, 0.2792, 0.1767, 0.2246, 0.3313, 0.1582, 0.1513]): _vg.add([_i], _w, 'REPLACE')
_vg = ob_man01.vertex_groups.new(name='mixamorig:LeftFoot')
for _i, _w in zip([18, 19, 20], [0.1404, 0.2299, 0.1732]): _vg.add([_i], _w, 'REPLACE')
_vg = ob_man01.vertex_groups.new(name='mixamorig:LeftToeBase')
for _i, _w in zip([18, 19, 20, 21], [0.5283, 0.6119, 0.6755, 1.0]): _vg.add([_i], _w, 'REPLACE')
_vg = ob_man01.vertex_groups.new(name='mixamorig:Neck')
for _i, _w in zip([22, 23, 24, 25, 26, 27, 28, 29, 30, 31, 32, 33, 34, 35, 36, 37, 38, 39, 40, 41, 42, 43, 44, 45, 46, 47, 48, 49, 50, 51, 52, 53, 54, 55, 56, 57, 58, 59, 60, 61, 62, 63, 64, 65, 66, 67, 68, 69, 70, 71, 89, 91, 112], [0.07536, 0.0005213, 0.4097, 0.004885, 0.0922, 0.001135, 0.4177, 0.007355, 0.2815, 0.00485, 0.001122, 0.07638, 0.5781, 0.00484, 0.08993, 0.3016, 0.002377, 0.007862, 0.05105, 0.0002838, 0.02132, 0.1006, 0.03287, 0.002075, 0.5086, 0.0006161, 0.9464, 0.5573, 0.9766, 0.5549, 0.9904, 0.5467, 0.9966, 0.4822, 0.9484, 0.5334, 0.8882, 0.5511, 0.7907, 0.8481, 0.1729, 0.2479, 0.9405, 0.1117, 0.9913, 0.01052, 0.8329, 0.06292, 0.6809, 0.165, 0.735, 0.9756, 0.007518]): _vg.add([_i], _w, 'REPLACE')
_vg = ob_man01.vertex_groups.new(name='mixamorig:Head')
for _i, _w in zip([22, 23, 24, 25, 26, 27, 28, 29, 30, 31, 32, 33, 34, 35, 36, 37, 38, 39, 40, 41, 42, 43, 44, 45, 46, 47, 49, 50, 51, 53, 55, 57, 58, 59, 62, 63, 65, 67, 69, 71], [0.9246, 0.9995, 0.5903, 0.9951, 0.9078, 0.9989, 0.5823, 0.9926, 0.7185, 0.9952, 0.9989, 0.9236, 0.4219, 0.9952, 0.9101, 0.6984, 0.9976, 0.9921, 0.9489, 0.9997, 0.9787, 0.8994, 0.9671, 0.9979, 0.4914, 0.9994, 0.4427, 0.002901, 0.4451, 0.4533, 0.5178, 0.4666, 0.01187, 0.4489, 0.8271, 0.7521, 0.8883, 0.9895, 0.9371, 0.835]): _vg.add([_i], _w, 'REPLACE')
_vg = ob_man01.vertex_groups.new(name='mixamorig:Spine2')
for _i, _w in zip([48, 50, 52, 54, 56, 58, 60, 61, 64, 66, 68, 70, 73, 75, 77, 79, 89, 91, 96, 97, 98, 99, 100, 101, 102, 103, 104, 105, 106, 107, 108, 109, 110, 111, 112, 113, 114, 115, 116, 117, 119, 121, 126, 127, 129, 131, 133], [0.05357, 0.02048, 0.009647, 0.003425, 0.05159, 0.09989, 0.2093, 0.1519, 0.05949, 0.00873, 0.1671, 0.3191, 0.01633, 0.005858, 0.1839, 0.1335, 0.265, 0.02439, 0.01617, 0.01658, 0.3257, 0.2112, 0.06469, 0.0209, 0.1209, 0.005414, 0.3029, 0.3851, 0.7042, 0.656, 0.01354, 0.0002758, 0.08456, 0.2532, 0.9925, 1.0, 0.001824, 0.0004817, 0.0002301, 8.307e-05, 0.1184, 0.06504, 0.0003086, 0.02666, 0.007257, 0.3097, 0.3161]): _vg.add([_i], _w, 'REPLACE')
_vg = ob_man01.vertex_groups.new(name='mixamorig:Spine')
for _i, _w in zip([72, 74, 76, 78, 80, 81, 82, 83, 88, 90, 92, 93, 100, 101], [0.3315, 0.3951, 0.1027, 0.2409, 0.2308, 0.198, 0.1095, 0.03174, 0.5133, 0.3696, 0.3414, 0.09869, 0.3039, 0.3305]): _vg.add([_i], _w, 'REPLACE')
_vg = ob_man01.vertex_groups.new(name='mixamorig:RightShoulder')
for _i, _w in zip([73, 75, 97, 102, 103, 108, 109, 114, 115, 116, 117, 119, 121], [0.9351, 0.9182, 0.1034, 0.1127, 0.3478, 0.8194, 0.7449, 0.000695, 0.7012, 0.0007071, 0.6831, 0.8388, 0.8951]): _vg.add([_i], _w, 'REPLACE')
_vg = ob_man01.vertex_groups.new(name='mixamorig:RightArm')
for _i, _w in zip([73, 75, 96, 97, 102, 103, 108, 109, 114, 115, 116, 117, 118, 119, 120, 121], [0.04857, 0.07593, 0.9316, 0.88, 0.7664, 0.6468, 0.1526, 0.2207, 0.5598, 0.2984, 0.5973, 0.3169, 0.4273, 0.04281, 0.4771, 0.0399]): _vg.add([_i], _w, 'REPLACE')
_vg = ob_man01.vertex_groups.new(name='mixamorig:LeftShoulder')
for _i, _w in zip([77, 79, 98, 99, 104, 105, 110, 111, 126, 127, 129, 131, 133], [0.8161, 0.8665, 0.07781, 0.02585, 0.4386, 0.2659, 0.8761, 0.7425, 0.0002729, 0.8683, 0.8861, 0.6903, 0.6839]): _vg.add([_i], _w, 'REPLACE')
_vg = ob_man01.vertex_groups.new(name='mixamorig:RightForeArm')
for _i, _w in zip([96, 114, 116, 118, 120], [0.05223, 0.4377, 0.4017, 0.5727, 0.5229]): _vg.add([_i], _w, 'REPLACE')
_vg = ob_man01.vertex_groups.new(name='mixamorig:LeftForeArm')
for _i, _w in zip([98, 99, 104, 105, 126, 128, 130, 132], [0.0115, 0.1741, 0.0004067, 0.0064, 0.6976, 0.6277, 0.8126, 0.7659]): _vg.add([_i], _w, 'REPLACE')
_vg = ob_man01.vertex_groups.new(name='mixamorig:LeftArm')
for _i, _w in zip([98, 99, 104, 105, 126, 127, 128, 129, 130, 132], [0.5849, 0.5888, 0.258, 0.3426, 0.301, 0.1046, 0.372, 0.1049, 0.186, 0.2332]): _vg.add([_i], _w, 'REPLACE')
_vg = ob_man01.vertex_groups.new(name='mixamorig:Spine1')
for _i, _w in zip([100, 101, 106, 107, 108, 109, 110, 111, 127, 129], [0.6314, 0.6486, 0.2958, 0.344, 0.01451, 0.03414, 0.03933, 0.004259, 0.0004121, 0.001727]): _vg.add([_i], _w, 'REPLACE')
_vg = ob_man01.vertex_groups.new(name='mixamorig:RightHand')
for _i, _w in zip([114, 116, 118, 120], [6.546e-10, 6.021e-09, 7.286e-08, 1.907e-07]): _vg.add([_i], _w, 'REPLACE')
_vg = ob_man01.vertex_groups.new(name='mixamorig:RightHandIndex2')
for _i, _w in zip([122, 123, 124, 125], [0.08185, 0.08643, 0.04338, 1.0]): _vg.add([_i], _w, 'REPLACE')
_vg = ob_man01.vertex_groups.new(name='mixamorig:RightHandIndex1')
for _i, _w in zip([122, 123], [0.9182, 0.9136]): _vg.add([_i], _w, 'REPLACE')
_vg = ob_man01.vertex_groups.new(name='mixamorig:RightHandIndex3')
for _i, _w in zip([124], [0.9566]): _vg.add([_i], _w, 'REPLACE')
_vg = ob_man01.vertex_groups.new(name='mixamorig:LeftHandIndex1')
for _i, _w in zip([126, 128, 130, 132], [0.0008218, 0.0003274, 0.001383, 0.000948]): _vg.add([_i], _w, 'REPLACE')
_vg = ob_man01.vertex_groups.new(name='mixamorig:LeftHandIndex2')
for _i, _w in zip([134, 135, 137], [1.0, 1.0, 0.5374]): _vg.add([_i], _w, 'REPLACE')
_vg = ob_man01.vertex_groups.new(name='mixamorig:LeftHandIndex3')
for _i, _w in zip([134, 136, 137], [0.0, 1.0, 0.4626]): _vg.add([_i], _w, 'REPLACE')
_m = ob_man01.modifiers.new('Armature', 'ARMATURE')
_m.object = ob_armature

# ---- collection membership
col_collection.objects.link(ob_armature)
col_collection.objects.link(ob_man01)

# ---- scene / render settings (as saved in the file)
scene.frame_start = 1; scene.frame_end = 35; scene.frame_set(18)
scene.render.engine = 'BLENDER_EEVEE_NEXT'
scene.render.fps = 30
scene.render.bake_bias = 0.0
scene.render.bake_samples = 0
scene.cycles.sampling_pattern = 'TABULATED_SOBOL'
scene.eevee.use_volume_custom_range = False
bpy.context.view_layer.update()

# ---- added for rendering (the .blend has no active camera and no usable light): camera, sun
cam_auto = bpy.data.cameras.new('AutoCamera')
cam_auto.lens = 50.0
cam_auto.sensor_width = 36.0
cam_auto.clip_end = 1000.0
ob_auto_camera = bpy.data.objects.new('AutoCamera', cam_auto)
scene.collection.objects.link(ob_auto_camera)
ob_auto_camera.location = (1.95991, -2.45109, 2.52623)
ob_auto_camera.rotation_euler = (1.09748, -7.21219e-08, 0.694738)
scene.camera = ob_auto_camera
light_auto_sun = bpy.data.lights.new('AutoSun', 'SUN')
light_auto_sun.energy = 3.0
light_auto_sun.angle = 0.0523599
ob_auto_sun = bpy.data.objects.new('AutoSun', light_auto_sun)
scene.collection.objects.link(ob_auto_sun)
ob_auto_sun.rotation_euler = (0.872665, 0.174533, 0.523599)
bpy.context.view_layer.update()
